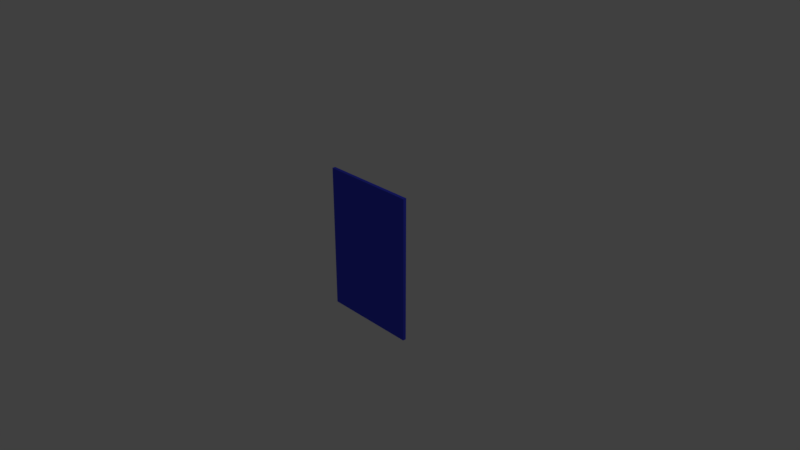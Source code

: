 # Source: Card.blend  (saved by Blender 2.79.0; exported with 4.5.12 LTS)
import bpy
from mathutils import Matrix  # noqa: F401  (used for matrix-valued properties, if any)

bpy.ops.wm.read_factory_settings(use_empty=True)
scene = bpy.context.scene
scene.name = 'Scene'

# ---- collections
col_collection_1 = bpy.data.collections.new('Collection 1'); scene.collection.children.link(col_collection_1)

# ---- materials (node trees are filled in below, after node groups)
mat_material_001 = bpy.data.materials.new('Material.001')
mat_material_001.alpha_threshold = 0.0
mat_material_001.roughness = 0.5

# ---- material node trees
mat_material_001.use_nodes = True; mat_material_001.node_tree.nodes.clear()
_N = mat_material_001.node_tree.nodes; _L = mat_material_001.node_tree.links
n0 = _N.new('ShaderNodeOutputMaterial'); n0.name = 'Material Output'; n0.location = (300, 300)
n1 = _N.new('ShaderNodeBsdfDiffuse'); n1.name = 'Diffuse BSDF'; n1.location = (10, 300)
n1.inputs[0].default_value = (0.05472, 0.06818, 0.8, 1.0)
_L.new(n1.outputs[0], n0.inputs[0])
n0.is_active_output = True

# ---- world
world_world = bpy.data.worlds.new('World'); scene.world = world_world
world_world.color = (0.05088, 0.05088, 0.05088)
world_world.use_sun_shadow = False
world_world.sun_shadow_jitter_overblur = 0.0
world_world.cycles.sampling_method = 'MANUAL'

# ---- cameras
cam_camera = bpy.data.cameras.new('Camera')
cam_camera.clip_end = 100.0
cam_camera.lens = 35.0
cam_camera.sensor_width = 32.0
cam_camera.sensor_height = 18.0
cam_camera.ortho_scale = 7.314
cam_camera.dof.focus_distance = 0.0

# ---- lights
light_lamp = bpy.data.lights.new('Lamp', 'POINT')
light_lamp.transmission_factor = 0.0
light_lamp.cutoff_distance = 30.0
light_lamp.energy = 100.0
light_lamp.shadow_buffer_clip_start = 1.001
light_lamp.shadow_soft_size = 0.1
light_lamp.shadow_maximum_resolution = 0.006
light_lamp.use_absolute_resolution = True

# ---- meshes
me_cube_001 = bpy.data.meshes.new('Cube.001')
me_cube_001.from_pydata([(-0.6613, 0.0225, -1.0), (-0.6613, -0.0225, -1.0), (-0.6613, 0.0225, 1.0), (-0.6613, -0.0225, 1.0), (0.6613, 0.0225, -1.0), (0.6613, -0.0225, -1.0), (0.6613, 0.0225, 1.0), (0.6613, -0.0225, 1.0)], [], [(0, 1, 3, 2), (2, 3, 7, 6), (6, 7, 5, 4), (4, 5, 1, 0), (2, 6, 4, 0), (7, 3, 1, 5)])
me_cube_001.materials.append(mat_material_001)
me_cube_001.use_remesh_preserve_volume = False
me_cube_001.use_remesh_preserve_attributes = False
me_cube_001.use_mirror_vertex_groups = False
me_cube_001.update()

# ---- objects
ob_cube = bpy.data.objects.new('Cube', me_cube_001)
ob_lamp = bpy.data.objects.new('Lamp', light_lamp)
ob_camera = bpy.data.objects.new('Camera', cam_camera)

# ---- transforms, parenting, visibility, modifiers, constraints
ob_cube.location = (0.0, 0.0, 0.0)
ob_cube.lineart.crease_threshold = 0.0
ob_lamp.location = (4.076, 1.005, 5.904)
ob_lamp.rotation_euler = (0.6503, 0.05522, 1.866)
ob_lamp.lock_rotations_4d = False
ob_lamp.empty_display_type = 'ARROWS'
ob_lamp.color = (0.0, 0.0, 0.0, 0.0)
ob_lamp.lineart.crease_threshold = 0.0
ob_camera.location = (7.481, -6.508, 5.344)
ob_camera.rotation_euler = (1.109, 0.0, 0.8149)
ob_camera.lock_rotations_4d = False
ob_camera.empty_display_type = 'ARROWS'
ob_camera.color = (0.0, 0.0, 0.0, 0.0)
ob_camera.display_type = 'WIRE'
ob_camera.lineart.crease_threshold = 0.0

# ---- collection membership
col_collection_1.objects.link(ob_cube)
col_collection_1.objects.link(ob_lamp)
col_collection_1.objects.link(ob_camera)

# ---- scene / render settings (as saved in the file)
scene.camera = ob_camera
scene.frame_start = 1; scene.frame_end = 250; scene.frame_set(1)
scene.render.engine = 'CYCLES'
scene.render.resolution_percentage = 50
scene.render.dither_intensity = 0.0
scene.cycles.use_denoising = False
scene.cycles.samples = 128
scene.cycles.sampling_pattern = 'TABULATED_SOBOL'
scene.cycles.use_adaptive_sampling = False
scene.cycles.use_light_tree = False
scene.cycles.blur_glossy = 0.0
scene.cycles.sample_clamp_indirect = 0.0
scene.view_settings.view_transform = 'Standard'
bpy.context.view_layer.update()
